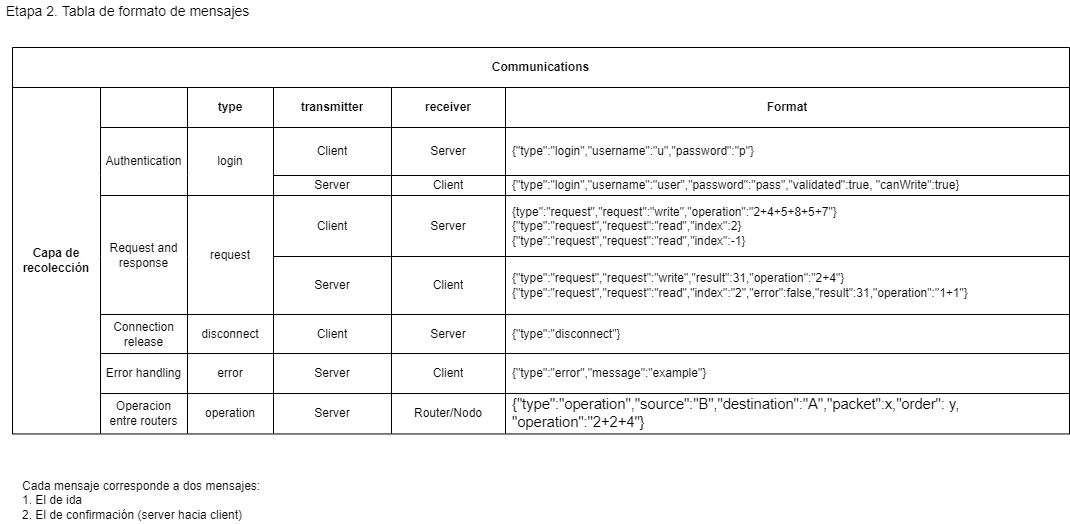

The diagram above was exported from draw.io. Its source (the exported page's mxGraphModel, read from the mxfile embedded in the PNG):
<mxGraphModel dx="2139" dy="3383" grid="0" gridSize="10" guides="1" tooltips="1" connect="1" arrows="1" fold="1" page="1" pageScale="1" pageWidth="827" pageHeight="1169" math="0" shadow="0">
  <root>
    <mxCell id="0" />
    <mxCell id="1" parent="0" />
    <mxCell id="2" value="" style="shape=table;html=1;whiteSpace=wrap;startSize=0;container=1;collapsible=0;childLayout=tableLayout;" vertex="1" parent="1">
      <mxGeometry x="-787" y="-2241" width="1057" height="386.45" as="geometry" />
    </mxCell>
    <mxCell id="3" style="shape=tableRow;horizontal=0;startSize=0;swimlaneHead=0;swimlaneBody=0;top=0;left=0;bottom=0;right=0;collapsible=0;dropTarget=0;fillColor=none;points=[[0,0.5],[1,0.5]];portConstraint=eastwest;" vertex="1" parent="2">
      <mxGeometry width="1057" height="40" as="geometry" />
    </mxCell>
    <mxCell id="4" value="&lt;span style=&quot;white-space: normal&quot;&gt;Communications&lt;/span&gt;" style="shape=partialRectangle;html=1;whiteSpace=wrap;connectable=0;fillColor=none;top=0;left=0;bottom=0;right=0;overflow=hidden;fontStyle=1;rowspan=1;colspan=6;" vertex="1" parent="3">
      <mxGeometry width="1057" height="40" as="geometry">
        <mxRectangle width="88" height="40" as="alternateBounds" />
      </mxGeometry>
    </mxCell>
    <mxCell id="10" value="" style="shape=tableRow;horizontal=0;startSize=0;swimlaneHead=0;swimlaneBody=0;top=0;left=0;bottom=0;right=0;collapsible=0;dropTarget=0;fillColor=none;points=[[0,0.5],[1,0.5]];portConstraint=eastwest;" vertex="1" parent="2">
      <mxGeometry y="40" width="1057" height="40" as="geometry" />
    </mxCell>
    <mxCell id="11" value="Capa de recolección" style="shape=partialRectangle;html=1;whiteSpace=wrap;connectable=0;fillColor=none;top=0;left=0;bottom=0;right=0;overflow=hidden;fontStyle=1;rowspan=11;colspan=1;" vertex="1" parent="10">
      <mxGeometry width="88" height="346" as="geometry">
        <mxRectangle width="88" height="40" as="alternateBounds" />
      </mxGeometry>
    </mxCell>
    <mxCell id="12" style="shape=partialRectangle;html=1;whiteSpace=wrap;connectable=0;fillColor=none;top=0;left=0;bottom=0;right=0;overflow=hidden;fontStyle=1" vertex="1" parent="10">
      <mxGeometry x="88" width="87" height="40" as="geometry">
        <mxRectangle width="87" height="40" as="alternateBounds" />
      </mxGeometry>
    </mxCell>
    <mxCell id="13" value="type" style="shape=partialRectangle;html=1;whiteSpace=wrap;connectable=0;fillColor=none;top=0;left=0;bottom=0;right=0;overflow=hidden;fontStyle=1" vertex="1" parent="10">
      <mxGeometry x="175" width="86" height="40" as="geometry">
        <mxRectangle width="86" height="40" as="alternateBounds" />
      </mxGeometry>
    </mxCell>
    <mxCell id="14" value="transmitter" style="shape=partialRectangle;html=1;whiteSpace=wrap;connectable=0;fillColor=none;top=0;left=0;bottom=0;right=0;overflow=hidden;fontStyle=1" vertex="1" parent="10">
      <mxGeometry x="261" width="118" height="40" as="geometry">
        <mxRectangle width="118" height="40" as="alternateBounds" />
      </mxGeometry>
    </mxCell>
    <mxCell id="15" value="receiver" style="shape=partialRectangle;html=1;whiteSpace=wrap;connectable=0;fillColor=none;top=0;left=0;bottom=0;right=0;overflow=hidden;fontStyle=1" vertex="1" parent="10">
      <mxGeometry x="379" width="114" height="40" as="geometry">
        <mxRectangle width="114" height="40" as="alternateBounds" />
      </mxGeometry>
    </mxCell>
    <mxCell id="16" value="Format" style="shape=partialRectangle;html=1;whiteSpace=wrap;connectable=0;fillColor=none;top=0;left=0;bottom=0;right=0;overflow=hidden;fontStyle=1" vertex="1" parent="10">
      <mxGeometry x="493" width="564" height="40" as="geometry">
        <mxRectangle width="564" height="40" as="alternateBounds" />
      </mxGeometry>
    </mxCell>
    <mxCell id="17" style="shape=tableRow;horizontal=0;startSize=0;swimlaneHead=0;swimlaneBody=0;top=0;left=0;bottom=0;right=0;collapsible=0;dropTarget=0;fillColor=none;points=[[0,0.5],[1,0.5]];portConstraint=eastwest;" vertex="1" parent="2">
      <mxGeometry y="80" width="1057" height="48" as="geometry" />
    </mxCell>
    <mxCell id="19" value="&lt;span&gt;Authentication&lt;/span&gt;" style="shape=partialRectangle;html=1;whiteSpace=wrap;connectable=0;fillColor=none;top=0;left=0;bottom=0;right=0;overflow=hidden;rowspan=2;colspan=1;" vertex="1" parent="17">
      <mxGeometry x="88" width="87" height="68" as="geometry">
        <mxRectangle width="87" height="48" as="alternateBounds" />
      </mxGeometry>
    </mxCell>
    <mxCell id="20" value="login" style="shape=partialRectangle;html=1;whiteSpace=wrap;connectable=0;fillColor=none;top=0;left=0;bottom=0;right=0;overflow=hidden;rowspan=2;colspan=1;" vertex="1" parent="17">
      <mxGeometry x="175" width="86" height="68" as="geometry">
        <mxRectangle width="86" height="48" as="alternateBounds" />
      </mxGeometry>
    </mxCell>
    <mxCell id="21" value="Client" style="shape=partialRectangle;html=1;whiteSpace=wrap;connectable=0;fillColor=none;top=0;left=0;bottom=0;right=0;overflow=hidden;" vertex="1" parent="17">
      <mxGeometry x="261" width="118" height="48" as="geometry">
        <mxRectangle width="118" height="48" as="alternateBounds" />
      </mxGeometry>
    </mxCell>
    <mxCell id="22" value="Server" style="shape=partialRectangle;html=1;whiteSpace=wrap;connectable=0;fillColor=none;top=0;left=0;bottom=0;right=0;overflow=hidden;" vertex="1" parent="17">
      <mxGeometry x="379" width="114" height="48" as="geometry">
        <mxRectangle width="114" height="48" as="alternateBounds" />
      </mxGeometry>
    </mxCell>
    <mxCell id="23" value="{&quot;type&quot;:&quot;login&quot;,&quot;username&quot;:&quot;u&quot;,&quot;password&quot;:&quot;p&quot;}" style="shape=partialRectangle;connectable=0;fillColor=none;top=0;left=0;bottom=0;right=0;overflow=hidden;fontFamily=Helvetica;align=left;spacingLeft=6;spacingTop=1;spacingBottom=1;spacing=1;spacingRight=1;whiteSpace=wrap;html=1;" vertex="1" parent="17">
      <mxGeometry x="493" width="564" height="48" as="geometry">
        <mxRectangle width="564" height="48" as="alternateBounds" />
      </mxGeometry>
    </mxCell>
    <mxCell id="24" style="shape=tableRow;horizontal=0;startSize=0;swimlaneHead=0;swimlaneBody=0;top=0;left=0;bottom=0;right=0;collapsible=0;dropTarget=0;fillColor=none;points=[[0,0.5],[1,0.5]];portConstraint=eastwest;" vertex="1" parent="2">
      <mxGeometry y="128" width="1057" height="20" as="geometry" />
    </mxCell>
    <mxCell id="28" value="Server" style="shape=partialRectangle;html=1;whiteSpace=wrap;connectable=0;fillColor=none;top=0;left=0;bottom=0;right=0;overflow=hidden;" vertex="1" parent="24">
      <mxGeometry x="261" width="118" height="20" as="geometry">
        <mxRectangle width="118" height="20" as="alternateBounds" />
      </mxGeometry>
    </mxCell>
    <mxCell id="29" value="Client" style="shape=partialRectangle;html=1;whiteSpace=wrap;connectable=0;fillColor=none;top=0;left=0;bottom=0;right=0;overflow=hidden;" vertex="1" parent="24">
      <mxGeometry x="379" width="114" height="20" as="geometry">
        <mxRectangle width="114" height="20" as="alternateBounds" />
      </mxGeometry>
    </mxCell>
    <mxCell id="30" value="{&quot;type&quot;:&quot;login&quot;,&quot;username&quot;:&quot;user&quot;,&quot;password&quot;:&quot;pass&quot;,&quot;validated&quot;:true, &quot;canWrite&quot;:true}" style="shape=partialRectangle;connectable=0;fillColor=none;top=0;left=0;bottom=0;right=0;overflow=hidden;fontFamily=Helvetica;align=left;spacingLeft=6;spacingTop=1;spacingBottom=1;spacing=1;spacingRight=1;whiteSpace=wrap;html=1;" vertex="1" parent="24">
      <mxGeometry x="493" width="564" height="20" as="geometry">
        <mxRectangle width="564" height="20" as="alternateBounds" />
      </mxGeometry>
    </mxCell>
    <mxCell id="31" value="" style="shape=tableRow;horizontal=0;startSize=0;swimlaneHead=0;swimlaneBody=0;top=0;left=0;bottom=0;right=0;collapsible=0;dropTarget=0;fillColor=none;points=[[0,0.5],[1,0.5]];portConstraint=eastwest;" vertex="1" parent="2">
      <mxGeometry y="148" width="1057" height="61" as="geometry" />
    </mxCell>
    <mxCell id="33" value="Request and response" style="shape=partialRectangle;html=1;whiteSpace=wrap;connectable=0;fillColor=none;top=0;left=0;bottom=0;right=0;overflow=hidden;rowspan=2;colspan=1;" vertex="1" parent="31">
      <mxGeometry x="88" width="87" height="119" as="geometry">
        <mxRectangle width="87" height="61" as="alternateBounds" />
      </mxGeometry>
    </mxCell>
    <mxCell id="34" value="&lt;span&gt;request&lt;/span&gt;" style="shape=partialRectangle;html=1;whiteSpace=wrap;connectable=0;fillColor=none;top=0;left=0;bottom=0;right=0;overflow=hidden;rowspan=2;colspan=1;" vertex="1" parent="31">
      <mxGeometry x="175" width="86" height="119" as="geometry">
        <mxRectangle width="86" height="61" as="alternateBounds" />
      </mxGeometry>
    </mxCell>
    <mxCell id="35" value="Client" style="shape=partialRectangle;html=1;whiteSpace=wrap;connectable=0;fillColor=none;top=0;left=0;bottom=0;right=0;overflow=hidden;" vertex="1" parent="31">
      <mxGeometry x="261" width="118" height="61" as="geometry">
        <mxRectangle width="118" height="61" as="alternateBounds" />
      </mxGeometry>
    </mxCell>
    <mxCell id="36" value="Server&lt;br&gt;" style="shape=partialRectangle;html=1;whiteSpace=wrap;connectable=0;fillColor=none;top=0;left=0;bottom=0;right=0;overflow=hidden;pointerEvents=1;" vertex="1" parent="31">
      <mxGeometry x="379" width="114" height="61" as="geometry">
        <mxRectangle width="114" height="61" as="alternateBounds" />
      </mxGeometry>
    </mxCell>
    <mxCell id="37" value="{type&quot;:&quot;request&quot;,&quot;request&quot;:&quot;write&quot;,&quot;operation&quot;:&quot;2+4+5+8+5+7&quot;}&lt;br&gt;{&quot;type&quot;:&quot;request&quot;,&quot;request&quot;:&quot;read&quot;,&quot;index&quot;:2}&lt;br&gt;{&quot;type&quot;:&quot;request&quot;,&quot;request&quot;:&quot;read&quot;,&quot;index&quot;:-1} " style="shape=partialRectangle;connectable=0;fillColor=none;top=0;left=0;bottom=0;right=0;overflow=hidden;pointerEvents=1;fontFamily=Helvetica;align=left;spacingLeft=6;spacingTop=1;spacingBottom=1;spacing=1;spacingRight=1;whiteSpace=wrap;html=1;" vertex="1" parent="31">
      <mxGeometry x="493" width="564" height="61" as="geometry">
        <mxRectangle width="564" height="61" as="alternateBounds" />
      </mxGeometry>
    </mxCell>
    <mxCell id="38" style="shape=tableRow;horizontal=0;startSize=0;swimlaneHead=0;swimlaneBody=0;top=0;left=0;bottom=0;right=0;collapsible=0;dropTarget=0;fillColor=none;points=[[0,0.5],[1,0.5]];portConstraint=eastwest;" vertex="1" parent="2">
      <mxGeometry y="209" width="1057" height="58" as="geometry" />
    </mxCell>
    <mxCell id="42" value="Server" style="shape=partialRectangle;html=1;whiteSpace=wrap;connectable=0;fillColor=none;top=0;left=0;bottom=0;right=0;overflow=hidden;" vertex="1" parent="38">
      <mxGeometry x="261" width="118" height="58" as="geometry">
        <mxRectangle width="118" height="58" as="alternateBounds" />
      </mxGeometry>
    </mxCell>
    <mxCell id="43" value="Client" style="shape=partialRectangle;html=1;whiteSpace=wrap;connectable=0;fillColor=none;top=0;left=0;bottom=0;right=0;overflow=hidden;pointerEvents=1;" vertex="1" parent="38">
      <mxGeometry x="379" width="114" height="58" as="geometry">
        <mxRectangle width="114" height="58" as="alternateBounds" />
      </mxGeometry>
    </mxCell>
    <mxCell id="44" value="{&quot;type&quot;:&quot;request&quot;,&quot;request&quot;:&quot;write&quot;,&quot;result&quot;:31,&quot;operation&quot;:&quot;2+4&quot;}{&quot;type&quot;:&quot;request&quot;,&quot;request&quot;:&quot;read&quot;,&quot;index&quot;:&quot;2&quot;,&quot;error&quot;:false,&quot;result&quot;:31,&quot;operation&quot;:&quot;1+1&quot;}" style="shape=partialRectangle;connectable=0;fillColor=none;top=0;left=0;bottom=0;right=0;overflow=hidden;pointerEvents=1;fontFamily=Helvetica;align=left;spacingLeft=6;spacingTop=1;spacingBottom=1;spacing=1;spacingRight=1;whiteSpace=wrap;html=1;" vertex="1" parent="38">
      <mxGeometry x="493" width="564" height="58" as="geometry">
        <mxRectangle width="564" height="58" as="alternateBounds" />
      </mxGeometry>
    </mxCell>
    <mxCell id="45" style="shape=tableRow;horizontal=0;startSize=0;swimlaneHead=0;swimlaneBody=0;top=0;left=0;bottom=0;right=0;collapsible=0;dropTarget=0;fillColor=none;points=[[0,0.5],[1,0.5]];portConstraint=eastwest;" vertex="1" parent="2">
      <mxGeometry y="267" width="1057" height="39" as="geometry" />
    </mxCell>
    <mxCell id="47" value="Connection release" style="shape=partialRectangle;html=1;whiteSpace=wrap;connectable=0;fillColor=none;top=0;left=0;bottom=0;right=0;overflow=hidden;" vertex="1" parent="45">
      <mxGeometry x="88" width="87" height="39" as="geometry">
        <mxRectangle width="87" height="39" as="alternateBounds" />
      </mxGeometry>
    </mxCell>
    <mxCell id="48" value="disconnect" style="shape=partialRectangle;html=1;whiteSpace=wrap;connectable=0;fillColor=none;top=0;left=0;bottom=0;right=0;overflow=hidden;" vertex="1" parent="45">
      <mxGeometry x="175" width="86" height="39" as="geometry">
        <mxRectangle width="86" height="39" as="alternateBounds" />
      </mxGeometry>
    </mxCell>
    <mxCell id="49" value="Client" style="shape=partialRectangle;html=1;whiteSpace=wrap;connectable=0;fillColor=none;top=0;left=0;bottom=0;right=0;overflow=hidden;" vertex="1" parent="45">
      <mxGeometry x="261" width="118" height="39" as="geometry">
        <mxRectangle width="118" height="39" as="alternateBounds" />
      </mxGeometry>
    </mxCell>
    <mxCell id="50" value="Server" style="shape=partialRectangle;html=1;whiteSpace=wrap;connectable=0;fillColor=none;top=0;left=0;bottom=0;right=0;overflow=hidden;pointerEvents=1;" vertex="1" parent="45">
      <mxGeometry x="379" width="114" height="39" as="geometry">
        <mxRectangle width="114" height="39" as="alternateBounds" />
      </mxGeometry>
    </mxCell>
    <mxCell id="51" value="{&quot;type&quot;:&quot;disconnect&quot;}" style="shape=partialRectangle;connectable=0;fillColor=none;top=0;left=0;bottom=0;right=0;overflow=hidden;pointerEvents=1;align=left;spacingLeft=6;spacingTop=1;spacingBottom=1;spacing=1;spacingRight=1;whiteSpace=wrap;html=1;" vertex="1" parent="45">
      <mxGeometry x="493" width="564" height="39" as="geometry">
        <mxRectangle width="564" height="39" as="alternateBounds" />
      </mxGeometry>
    </mxCell>
    <mxCell id="52" style="shape=tableRow;horizontal=0;startSize=0;swimlaneHead=0;swimlaneBody=0;top=0;left=0;bottom=0;right=0;collapsible=0;dropTarget=0;fillColor=none;points=[[0,0.5],[1,0.5]];portConstraint=eastwest;" vertex="1" parent="2">
      <mxGeometry y="306" width="1057" height="40" as="geometry" />
    </mxCell>
    <mxCell id="54" value="Error handling" style="shape=partialRectangle;html=1;whiteSpace=wrap;connectable=0;fillColor=none;top=0;left=0;bottom=0;right=0;overflow=hidden;" vertex="1" parent="52">
      <mxGeometry x="88" width="87" height="40" as="geometry">
        <mxRectangle width="87" height="40" as="alternateBounds" />
      </mxGeometry>
    </mxCell>
    <mxCell id="55" value="error" style="shape=partialRectangle;html=1;whiteSpace=wrap;connectable=0;fillColor=none;top=0;left=0;bottom=0;right=0;overflow=hidden;" vertex="1" parent="52">
      <mxGeometry x="175" width="86" height="40" as="geometry">
        <mxRectangle width="86" height="40" as="alternateBounds" />
      </mxGeometry>
    </mxCell>
    <mxCell id="56" value="Server" style="shape=partialRectangle;html=1;whiteSpace=wrap;connectable=0;fillColor=none;top=0;left=0;bottom=0;right=0;overflow=hidden;" vertex="1" parent="52">
      <mxGeometry x="261" width="118" height="40" as="geometry">
        <mxRectangle width="118" height="40" as="alternateBounds" />
      </mxGeometry>
    </mxCell>
    <mxCell id="57" value="Client" style="shape=partialRectangle;html=1;whiteSpace=wrap;connectable=0;fillColor=none;top=0;left=0;bottom=0;right=0;overflow=hidden;pointerEvents=1;" vertex="1" parent="52">
      <mxGeometry x="379" width="114" height="40" as="geometry">
        <mxRectangle width="114" height="40" as="alternateBounds" />
      </mxGeometry>
    </mxCell>
    <mxCell id="58" value="{&quot;type&quot;:&quot;error&quot;,&quot;message&quot;:&quot;example&quot;}" style="shape=partialRectangle;connectable=0;fillColor=none;top=0;left=0;bottom=0;right=0;overflow=hidden;pointerEvents=1;align=left;spacingLeft=6;spacingTop=1;spacingBottom=1;spacing=1;spacingRight=1;whiteSpace=wrap;html=1;" vertex="1" parent="52">
      <mxGeometry x="493" width="564" height="40" as="geometry">
        <mxRectangle width="564" height="40" as="alternateBounds" />
      </mxGeometry>
    </mxCell>
    <mxCell id="59" style="shape=tableRow;horizontal=0;startSize=0;swimlaneHead=0;swimlaneBody=0;top=0;left=0;bottom=0;right=0;collapsible=0;dropTarget=0;fillColor=none;points=[[0,0.5],[1,0.5]];portConstraint=eastwest;" vertex="1" parent="2">
      <mxGeometry y="346" width="1057" height="40" as="geometry" />
    </mxCell>
    <mxCell id="61" value="Operacion&lt;br&gt;entre routers" style="shape=partialRectangle;html=1;whiteSpace=wrap;connectable=0;fillColor=none;top=0;left=0;bottom=0;right=0;overflow=hidden;" vertex="1" parent="59">
      <mxGeometry x="88" width="87" height="40" as="geometry">
        <mxRectangle width="87" height="40" as="alternateBounds" />
      </mxGeometry>
    </mxCell>
    <mxCell id="62" value="operation" style="shape=partialRectangle;html=1;whiteSpace=wrap;connectable=0;fillColor=none;top=0;left=0;bottom=0;right=0;overflow=hidden;" vertex="1" parent="59">
      <mxGeometry x="175" width="86" height="40" as="geometry">
        <mxRectangle width="86" height="40" as="alternateBounds" />
      </mxGeometry>
    </mxCell>
    <mxCell id="63" value="Server" style="shape=partialRectangle;html=1;whiteSpace=wrap;connectable=0;fillColor=none;top=0;left=0;bottom=0;right=0;overflow=hidden;" vertex="1" parent="59">
      <mxGeometry x="261" width="118" height="40" as="geometry">
        <mxRectangle width="118" height="40" as="alternateBounds" />
      </mxGeometry>
    </mxCell>
    <mxCell id="64" value="Router/Nodo" style="shape=partialRectangle;html=1;whiteSpace=wrap;connectable=0;fillColor=none;top=0;left=0;bottom=0;right=0;overflow=hidden;pointerEvents=1;" vertex="1" parent="59">
      <mxGeometry x="379" width="114" height="40" as="geometry">
        <mxRectangle width="114" height="40" as="alternateBounds" />
      </mxGeometry>
    </mxCell>
    <mxCell id="65" value="&lt;span id=&quot;docs-internal-guid-136af7ff-7fff-5531-808b-8cf587ab10ca&quot;&gt;&lt;span style=&quot;font-size: 11pt; font-family: Arial; background-color: transparent; font-variant-numeric: normal; font-variant-east-asian: normal; vertical-align: baseline;&quot;&gt;{&quot;type&quot;:&quot;operation&quot;,&quot;source&quot;:&quot;B&quot;,&quot;destination&quot;:&quot;A&quot;,&quot;packet&quot;:x,&quot;order&quot;: y, &quot;operation&quot;:&quot;2+2+4&quot;}&lt;/span&gt;&lt;/span&gt;" style="shape=partialRectangle;connectable=0;fillColor=none;top=0;left=0;bottom=0;right=0;overflow=hidden;pointerEvents=1;align=left;spacingLeft=6;spacingTop=1;spacingBottom=1;spacing=1;spacingRight=1;whiteSpace=wrap;html=1;" vertex="1" parent="59">
      <mxGeometry x="493" width="564" height="40" as="geometry">
        <mxRectangle width="564" height="40" as="alternateBounds" />
      </mxGeometry>
    </mxCell>
    <mxCell id="66" value="Cada mensaje corresponde a dos mensajes:&lt;br&gt;1. El de ida&amp;nbsp;&lt;br&gt;2. El de confirmación (server hacia client)" style="text;html=1;align=left;verticalAlign=middle;resizable=0;points=[];autosize=1;strokeColor=none;fillColor=none;" vertex="1" parent="1">
      <mxGeometry x="-779" y="-1811" width="248" height="46" as="geometry" />
    </mxCell>
    <mxCell id="67" value="Etapa 2. Tabla de formato de mensajes" style="text;html=1;align=center;verticalAlign=middle;resizable=0;points=[];autosize=1;strokeColor=none;fillColor=none;fontSize=14;" vertex="1" parent="1">
      <mxGeometry x="-799" y="-2288" width="253" height="21" as="geometry" />
    </mxCell>
  </root>
</mxGraphModel>